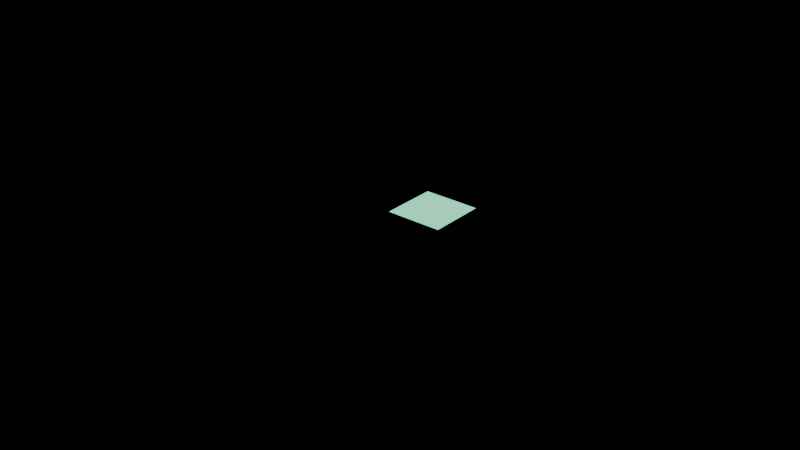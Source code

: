 # Source: t15_dropped_curves.blend  (saved by Blender 5.2.44; exported with 4.5.12 LTS)
import bpy
from mathutils import Matrix  # noqa: F401  (used for matrix-valued properties, if any)

bpy.ops.wm.read_factory_settings(use_empty=True)
scene = bpy.context.scene
scene.name = 'Scene'

# ---- materials (node trees are filled in below, after node groups)
mat_survivor = bpy.data.materials.new('Survivor')

# ---- material node trees
mat_survivor.use_nodes = True; mat_survivor.node_tree.nodes.clear()
_N = mat_survivor.node_tree.nodes; _L = mat_survivor.node_tree.links
n0 = _N.new('ShaderNodeBsdfPrincipled'); n0.name = 'Principled BSDF'; n0.location = (-200, 100)
n0.inputs[0].default_value = (0.2, 0.8, 0.5, 1.0)
n0.inputs[10].default_value = 0.005
n1 = _N.new('ShaderNodeOutputMaterial'); n1.name = 'Material Output'; n1.location = (200, 100)
_L.new(n0.outputs[0], n1.inputs[0])
n1.is_active_output = True

# ---- lights
light_sun = bpy.data.lights.new('Sun', 'SUN')
light_sun.energy = 5.0

# ---- meshes
me_survivingcubemesh = bpy.data.meshes.new('SurvivingCubeMesh')
me_survivingcubemesh.from_pydata([(-0.4, -0.4, -0.4), (-0.4, -0.4, 0.4), (-0.4, 0.4, -0.4), (-0.4, 0.4, 0.4), (0.4, -0.4, -0.4), (0.4, -0.4, 0.4), (0.4, 0.4, -0.4), (0.4, 0.4, 0.4)], [], [(0, 1, 3, 2), (2, 3, 7, 6), (6, 7, 5, 4), (4, 5, 1, 0), (2, 6, 4, 0), (7, 3, 1, 5)])
_uv = me_survivingcubemesh.uv_layers.new(name='UVMap')
_uv.uv.foreach_set('vector', [0.375, 0.0, 0.625, 0.0, 0.625, 0.25, 0.375, 0.25, 0.375, 0.25, 0.625, 0.25, 0.625, 0.5, 0.375, 0.5, 0.375, 0.5, 0.625, 0.5, 0.625, 0.75, 0.375, 0.75, 0.375, 0.75, 0.625, 0.75, 0.625, 1.0, 0.375, 1.0, 0.125, 0.5, 0.375, 0.5, 0.375, 0.75, 0.125, 0.75, 0.625, 0.5, 0.875, 0.5, 0.875, 0.75, 0.625, 0.75])
me_survivingcubemesh.materials.append(mat_survivor)
me_survivingcubemesh.update()

# ---- curves / text
cu_b_ziercircle = bpy.data.curves.new('BézierCircle', 'CURVE')
cu_b_ziercircle.dimensions = '3D'
_sp = cu_b_ziercircle.splines.new('BEZIER'); _sp.bezier_points.add(3)
_sp.bezier_points.foreach_set('co', [-0.9, 0.0, 0.0, 0.0, 0.9, 0.0, 0.9, 0.0, 0.0, 0.0, -0.9, 0.0])
_sp.bezier_points.foreach_set('handle_left', [-0.9, -0.4969, 0.0, -0.4969, 0.9, 0.0, 0.9, 0.4969, 0.0, 0.4969, -0.9, 0.0])
_sp.bezier_points.foreach_set('handle_right', [-0.9, 0.4969, 0.0, 0.4969, 0.9, 0.0, 0.9, -0.4969, 0.0, -0.4969, -0.9, 0.0])
for _p, _l, _r in zip(_sp.bezier_points, ['AUTO', 'AUTO', 'AUTO', 'AUTO'], ['AUTO', 'AUTO', 'AUTO', 'AUTO']): _p.handle_left_type = _l; _p.handle_right_type = _r
_sp.order_u = 0
_sp.order_v = 0
_sp.use_cyclic_u = True
cu_b_ziercircle.use_path = True
cu_b_ziercircle.fill_mode = 'FULL'
cu_nurbspath = bpy.data.curves.new('NurbsPath', 'CURVE')
cu_nurbspath.dimensions = '3D'
_sp = cu_nurbspath.splines.new('NURBS'); _sp.points.add(4)
_sp.points.foreach_set('co', [-2.0, 0.0, 0.0, 1.0, -1.0, 0.0, 0.0, 1.0, 0.0, 0.0, 0.0, 1.0, 1.0, 0.0, 0.0, 1.0, 2.0, 0.0, 0.0, 1.0])
_sp.order_u = 5
_sp.order_v = 0
_sp.use_endpoint_u = True
cu_nurbspath.use_path = True
cu_nurbspath.fill_mode = 'FULL'

# ---- objects
ob_survivingcube = bpy.data.objects.new('SurvivingCube', me_survivingcubemesh)
ob_shouldvanish_curve = bpy.data.objects.new('ShouldVanish_Curve', cu_b_ziercircle)
ob_shouldvanish_path = bpy.data.objects.new('ShouldVanish_Path', cu_nurbspath)
ob_sun = bpy.data.objects.new('Sun', light_sun)

# ---- transforms, parenting, visibility, modifiers, constraints
ob_survivingcube.location = (0.0, 0.0, 0.5)
ob_shouldvanish_curve.location = (1.6, 0.0, 0.5)
ob_shouldvanish_path.location = (-1.6, 0.0, 0.5)
ob_sun.location = (2.0, -2.0, 4.0)

# ---- collection membership
scene.collection.objects.link(ob_survivingcube)
scene.collection.objects.link(ob_shouldvanish_curve)
scene.collection.objects.link(ob_shouldvanish_path)
scene.collection.objects.link(ob_sun)

# ---- scene / render settings (as saved in the file)
scene.frame_start = 1; scene.frame_end = 250; scene.frame_set(1)
scene.render.engine = 'BLENDER_EEVEE_NEXT'
scene.render.bake_bias = 0.0
scene.render.bake_samples = 0
scene.render.compositor_device = 'GPU'
scene.eevee.use_volume_custom_range = False
scene.eevee.fast_gi_thickness_near = 0.1
scene.eevee.fast_gi_thickness_far = 0.0
scene.eevee.ray_tracing_options.screen_trace_thickness = 0.1
bpy.context.view_layer.update()

# ---- added for rendering (the .blend has no active camera): camera
cam_auto = bpy.data.cameras.new('AutoCamera')
cam_auto.lens = 50.0
cam_auto.sensor_width = 36.0
cam_auto.clip_end = 1000.0
ob_auto_camera = bpy.data.objects.new('AutoCamera', cam_auto)
scene.collection.objects.link(ob_auto_camera)
ob_auto_camera.location = (7.93235, -10.1788, 7.28588)
ob_auto_camera.rotation_euler = (1.09748, -7.21219e-08, 0.694738)
scene.camera = ob_auto_camera
bpy.context.view_layer.update()
